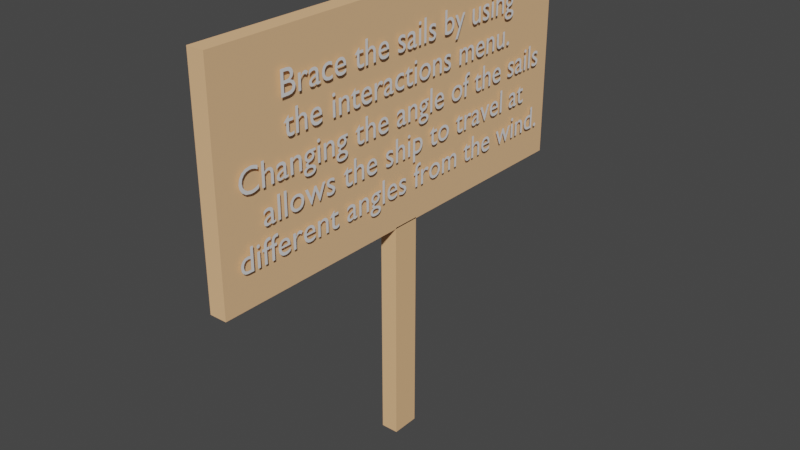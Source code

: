 # Source: Brace_Sign.blend  (saved by Blender 2.82.7; exported with 4.5.12 LTS)
import bpy
from mathutils import Matrix  # noqa: F401  (used for matrix-valued properties, if any)

bpy.ops.wm.read_factory_settings(use_empty=True)
scene = bpy.context.scene
scene.name = 'Scene'

# ---- collections
col_collection = bpy.data.collections.new('Collection'); scene.collection.children.link(col_collection)

# ---- materials (node trees are filled in below, after node groups)
mat_material_001 = bpy.data.materials.new('Material.001')
mat_material_001.use_transparent_shadow = False
mat_material_001.diffuse_color = (0.8509, 0.5078, 0.2689, 1.0)
mat_material_003 = bpy.data.materials.new('Material.003')
mat_material_003.use_transparent_shadow = False
mat_material_003.diffuse_color = (0.8428, 0.5012, 0.258, 1.0)

# ---- material node trees

# ---- world
world_world = bpy.data.worlds.new('World'); scene.world = world_world
world_world.use_nodes = True; world_world.node_tree.nodes.clear()
_N = world_world.node_tree.nodes; _L = world_world.node_tree.links
n0 = _N.new('ShaderNodeOutputWorld'); n0.name = 'World Output'; n0.location = (300, 300)
n1 = _N.new('ShaderNodeBackground'); n1.name = 'Background'; n1.location = (10, 300)
n1.inputs[0].default_value = (0.05088, 0.05088, 0.05088, 1.0)
_L.new(n1.outputs[0], n0.inputs[0])
n0.is_active_output = True
world_world.color = (0.05088, 0.05088, 0.05088)
world_world.use_sun_shadow = False
world_world.sun_shadow_jitter_overblur = 0.0

# ---- meshes
me_cube = bpy.data.meshes.new('Cube')
me_cube.from_pydata([(1.0, 1.0, 1.0), (1.0, 1.0, -1.0), (1.0, -1.0, 1.0), (1.0, -1.0, -1.0), (-1.0, 1.0, 1.0), (-1.0, 1.0, -1.0), (-1.0, -1.0, 1.0), (-1.0, -1.0, -1.0)], [], [(0, 4, 6, 2), (3, 2, 6, 7), (7, 6, 4, 5), (5, 1, 3, 7), (1, 0, 2, 3), (5, 4, 0, 1)])
_uv = me_cube.uv_layers.new(name='UVMap')
_uv.uv.foreach_set('vector', [0.625, 0.5, 0.875, 0.5, 0.875, 0.75, 0.625, 0.75, 0.375, 0.75, 0.625, 0.75, 0.625, 1.0, 0.375, 1.0, 0.375, 0.0, 0.625, 0.0, 0.625, 0.25, 0.375, 0.25, 0.125, 0.5, 0.375, 0.5, 0.375, 0.75, 0.125, 0.75, 0.375, 0.5, 0.625, 0.5, 0.625, 0.75, 0.375, 0.75, 0.375, 0.25, 0.625, 0.25, 0.625, 0.5, 0.375, 0.5])
me_cube.materials.append(mat_material_001)
me_cube.use_remesh_preserve_volume = False
me_cube.use_remesh_preserve_attributes = False
me_cube.use_mirror_vertex_groups = False
me_cube.update()
me_cube_001 = bpy.data.meshes.new('Cube.001')
me_cube_001.from_pydata([(-1.0, -1.0, -1.0), (-1.0, -1.0, 1.0), (-1.0, 1.0, -1.0), (-1.0, 1.0, 1.0), (1.0, -1.0, -1.0), (1.0, -1.0, 1.0), (1.0, 1.0, -1.0), (1.0, 1.0, 1.0)], [], [(0, 1, 3, 2), (2, 3, 7, 6), (6, 7, 5, 4), (4, 5, 1, 0), (2, 6, 4, 0), (7, 3, 1, 5)])
_uv = me_cube_001.uv_layers.new(name='UVMap')
_uv.uv.foreach_set('vector', [0.375, 0.0, 0.625, 0.0, 0.625, 0.25, 0.375, 0.25, 0.375, 0.25, 0.625, 0.25, 0.625, 0.5, 0.375, 0.5, 0.375, 0.5, 0.625, 0.5, 0.625, 0.75, 0.375, 0.75, 0.375, 0.75, 0.625, 0.75, 0.625, 1.0, 0.375, 1.0, 0.125, 0.5, 0.375, 0.5, 0.375, 0.75, 0.125, 0.75, 0.625, 0.5, 0.875, 0.5, 0.875, 0.75, 0.625, 0.75])
me_cube_001.materials.append(mat_material_003)
me_cube_001.use_remesh_fix_poles = True
me_cube_001.use_remesh_preserve_attributes = False
me_cube_001.use_mirror_vertex_groups = False
me_cube_001.update()

# ---- curves / text
txt_text = bpy.data.curves.new('text', 'FONT')
txt_text.dimensions = '2D'
txt_text.body = 'Brace the sails by using\nthe interactions menu.\nChanging the angle of the sails\nallows the ship to travel at\ndifferent angles from the wind.'
txt_text.use_path_clamp = True
txt_text.resolution_u = 4
txt_text.align_x = 'CENTER'

# ---- objects
ob_cube = bpy.data.objects.new('Cube', me_cube)
ob_cube_001 = bpy.data.objects.new('Cube.001', me_cube_001)
ob_text = bpy.data.objects.new('Text', txt_text)

# ---- transforms, parenting, visibility, modifiers, constraints
ob_cube.location = (0.0, 0.0, 0.0)
ob_cube.scale = (0.08, 2.0, 1.0)
ob_cube.lock_rotations_4d = False
ob_cube.empty_display_type = 'ARROWS'
ob_cube.lineart.crease_threshold = 0.0
ob_cube_001.location = (0.0, 0.0, -2.03)
ob_cube_001.scale = (0.08, 0.13, 1.04)
ob_cube_001.lineart.crease_threshold = 0.0
ob_text.location = (0.11, -1.863e-08, 0.51)
ob_text.rotation_euler = (1.571, 0.0, 1.571)
ob_text.scale = (0.3, 0.3, 0.3)
ob_text.lineart.crease_threshold = 0.0

# ---- collection membership
col_collection.objects.link(ob_cube)
col_collection.objects.link(ob_cube_001)
col_collection.objects.link(ob_text)

# ---- scene / render settings (as saved in the file)
scene.frame_start = 1; scene.frame_end = 250; scene.frame_set(1)
scene.render.engine = 'BLENDER_EEVEE_NEXT'
scene.cycles.use_denoising = False
scene.cycles.samples = 128
scene.cycles.sampling_pattern = 'TABULATED_SOBOL'
scene.cycles.use_adaptive_sampling = False
scene.cycles.use_light_tree = False
scene.view_settings.view_transform = 'Filmic'
bpy.context.view_layer.update()

# ---- added for rendering (the .blend has no active camera and no usable light): camera, sun
cam_auto = bpy.data.cameras.new('AutoCamera')
cam_auto.lens = 50.0
cam_auto.sensor_width = 36.0
cam_auto.clip_end = 1000.0
ob_auto_camera = bpy.data.objects.new('AutoCamera', cam_auto)
scene.collection.objects.link(ob_auto_camera)
ob_auto_camera.location = (5.29778, -6.33934, 3.19123)
ob_auto_camera.rotation_euler = (1.09748, -7.21219e-08, 0.694738)
scene.camera = ob_auto_camera
light_auto_sun = bpy.data.lights.new('AutoSun', 'SUN')
light_auto_sun.energy = 3.0
light_auto_sun.angle = 0.0523599
ob_auto_sun = bpy.data.objects.new('AutoSun', light_auto_sun)
scene.collection.objects.link(ob_auto_sun)
ob_auto_sun.rotation_euler = (0.872665, 0.174533, 0.523599)
bpy.context.view_layer.update()
